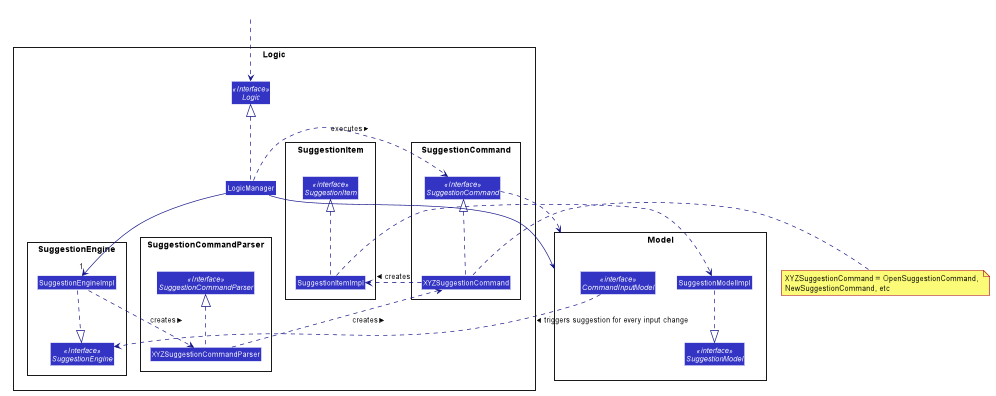

The diagram above was rendered by PlantUML. Its source (embedded in the PNG):
@startuml








skinparam BackgroundColor #FFFFFFF

skinparam Shadowing false

skinparam Class {
    FontColor #FFFFFF
    BorderThickness 1
    BorderColor #FFFFFF
    StereotypeFontColor #FFFFFF
    FontName Arial
}

skinparam Actor {
    BorderColor #000000
    Color #000000
    FontName Arial
}

skinparam Sequence {
    MessageAlign center
    BoxFontSize 15
    BoxPadding 0
    BoxFontColor #FFFFFF
    FontName Arial
}

skinparam Participant {
    FontColor #FFFFFFF
    Padding 20
}

skinparam MinClassWidth 50
skinparam ParticipantPadding 10
skinparam Shadowing false
skinparam DefaultTextAlignment center
skinparam packageStyle Rectangle

hide footbox
hide members
hide circle
skinparam arrowThickness 1.1
skinparam arrowColor #101086
skinparam classBackgroundColor #3333C4

package Logic {

package SuggestionEngine {
Interface SuggestionEngine <<Interface>>
Class SuggestionEngineImpl
}

package SuggestionCommandParser {
Interface SuggestionCommandParser <<Interface>>
Class XYZSuggestionCommandParser
}

package SuggestionCommand {
Interface SuggestionCommand <<Interface>>
Class XYZSuggestionCommand
}

package SuggestionItem {
Interface SuggestionItem <<interface>>
Class SuggestionItemImpl
}

Interface Logic <<Interface>>
Class LogicManager
}

package Model{
Interface CommandInputModel <<interface>>
Interface SuggestionModel <<interface>>
Class SuggestionModelImpl
}

Class HiddenOutside #FFFFFF
HiddenOutside ..> Logic



LogicManager .up.|> Logic
LogicManager -down->"1" SuggestionEngineImpl
SuggestionEngineImpl .right.> XYZSuggestionCommandParser: creates >
SuggestionEngineImpl .down.|> SuggestionEngine

XYZSuggestionCommandParser .up.> XYZSuggestionCommand : creates >
XYZSuggestionCommandParser .up.|> SuggestionCommandParser

XYZSuggestionCommand .up.|> SuggestionCommand
LogicManager .right.> SuggestionCommand : executes >
XYZSuggestionCommand .right.> SuggestionItemImpl : creates >

LogicManager --> Model
SuggestionCommand ..> Model
note left of XYZSuggestionCommand: XYZSuggestionCommand = OpenSuggestionCommand, \nNewSuggestionCommand, etc

SuggestionItemImpl .up.|> SuggestionItem
SuggestionItemImpl ..> SuggestionModelImpl

SuggestionModelImpl ..|> SuggestionModel
CommandInputModel ..> SuggestionEngine : triggers suggestion for every input change >

@enduml